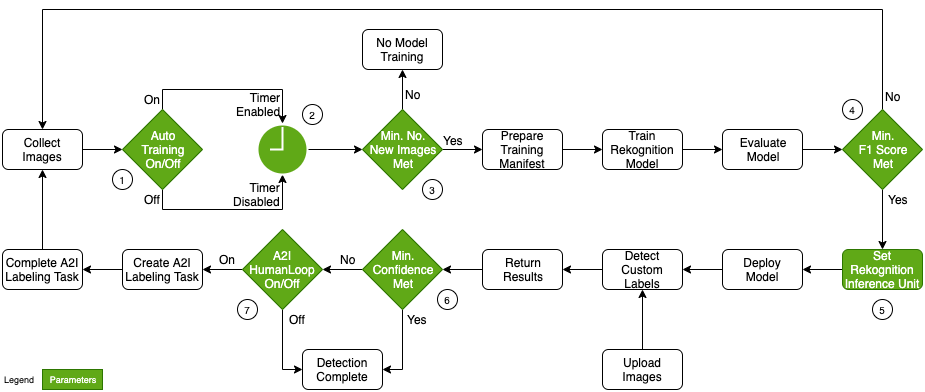

The diagram above was exported from draw.io. Its source (the exported page's mxGraphModel, read from the mxfile embedded in the PNG):
<mxGraphModel dx="1426" dy="714" grid="1" gridSize="10" guides="1" tooltips="1" connect="1" arrows="1" fold="1" page="1" pageScale="1" pageWidth="1100" pageHeight="850" math="0" shadow="0">
  <root>
    <mxCell id="0" />
    <mxCell id="1" parent="0" />
    <mxCell id="2" style="edgeStyle=orthogonalEdgeStyle;rounded=0;orthogonalLoop=1;jettySize=auto;html=1;entryX=0;entryY=0.5;entryDx=0;entryDy=0;fontSize=9;fontColor=#000000;" edge="1" source="3" target="6" parent="1">
      <mxGeometry relative="1" as="geometry" />
    </mxCell>
    <mxCell id="3" value="Collect&lt;br&gt;Images" style="whiteSpace=wrap;html=1;rounded=1;" vertex="1" parent="1">
      <mxGeometry x="120" y="460" width="80" height="40" as="geometry" />
    </mxCell>
    <mxCell id="4" style="edgeStyle=orthogonalEdgeStyle;rounded=0;orthogonalLoop=1;jettySize=auto;html=1;entryX=0.507;entryY=-0.017;entryDx=0;entryDy=0;entryPerimeter=0;fontSize=9;fontColor=#000000;" edge="1" source="6" target="8" parent="1">
      <mxGeometry relative="1" as="geometry">
        <Array as="points">
          <mxPoint x="280" y="420" />
          <mxPoint x="400" y="420" />
        </Array>
      </mxGeometry>
    </mxCell>
    <mxCell id="5" style="edgeStyle=orthogonalEdgeStyle;rounded=0;orthogonalLoop=1;jettySize=auto;html=1;exitX=0.5;exitY=1;exitDx=0;exitDy=0;fontSize=9;fontColor=#000000;entryX=0.56;entryY=1;entryDx=0;entryDy=0;entryPerimeter=0;" edge="1" source="6" parent="1">
      <mxGeometry relative="1" as="geometry">
        <mxPoint x="277" y="520" as="sourcePoint" />
        <mxPoint x="400" y="505" as="targetPoint" />
        <Array as="points">
          <mxPoint x="280" y="540" />
          <mxPoint x="400" y="540" />
        </Array>
      </mxGeometry>
    </mxCell>
    <mxCell id="6" value="Auto&lt;br&gt;Training&lt;br&gt;On/Off" style="rhombus;whiteSpace=wrap;html=1;rounded=0;strokeColor=#2D7600;fillColor=#60a917;fontColor=#ffffff;" vertex="1" parent="1">
      <mxGeometry x="240" y="440" width="80" height="80" as="geometry" />
    </mxCell>
    <mxCell id="7" style="edgeStyle=orthogonalEdgeStyle;rounded=0;orthogonalLoop=1;jettySize=auto;html=1;entryX=0;entryY=0.5;entryDx=0;entryDy=0;fontSize=9;fontColor=#000000;" edge="1" source="8" target="12" parent="1">
      <mxGeometry relative="1" as="geometry" />
    </mxCell>
    <mxCell id="8" value="" style="html=1;verticalLabelPosition=bottom;align=center;labelBackgroundColor=#ffffff;verticalAlign=top;strokeWidth=2;strokeColor=#ffffff;shadow=0;dashed=0;shape=mxgraph.ios7.icons.clock;fillColor=#60a917;fontColor=#ffffff;" vertex="1" parent="1">
      <mxGeometry x="375" y="455" width="50" height="50" as="geometry" />
    </mxCell>
    <mxCell id="9" style="edgeStyle=orthogonalEdgeStyle;rounded=0;orthogonalLoop=1;jettySize=auto;html=1;entryX=0;entryY=0.5;entryDx=0;entryDy=0;fontSize=12;fontColor=#000000;" edge="1" source="12" target="14" parent="1">
      <mxGeometry relative="1" as="geometry" />
    </mxCell>
    <mxCell id="10" value="Yes" style="text;html=1;align=center;verticalAlign=middle;resizable=0;points=[];labelBackgroundColor=#ffffff;fontSize=12;fontColor=#000000;" vertex="1" connectable="0" parent="9">
      <mxGeometry x="0.0009" y="6" relative="1" as="geometry">
        <mxPoint x="-9.719999999999999" y="-3.7199999999999998" as="offset" />
      </mxGeometry>
    </mxCell>
    <mxCell id="11" style="edgeStyle=orthogonalEdgeStyle;rounded=0;orthogonalLoop=1;jettySize=auto;html=1;entryX=0.5;entryY=1;entryDx=0;entryDy=0;fontSize=9;fontColor=#000000;" edge="1" source="12" target="56" parent="1">
      <mxGeometry relative="1" as="geometry" />
    </mxCell>
    <mxCell id="12" value="Min. No.&lt;br style=&quot;font-size: 12px;&quot;&gt;New&amp;nbsp;Images&lt;br style=&quot;font-size: 12px;&quot;&gt;Met" style="rhombus;whiteSpace=wrap;html=1;rounded=0;strokeColor=#2D7600;fontSize=12;fillColor=#60a917;fontColor=#ffffff;" vertex="1" parent="1">
      <mxGeometry x="480" y="440" width="80" height="80" as="geometry" />
    </mxCell>
    <mxCell id="13" style="edgeStyle=orthogonalEdgeStyle;rounded=0;orthogonalLoop=1;jettySize=auto;html=1;entryX=0;entryY=0.5;entryDx=0;entryDy=0;fontSize=12;fontColor=#000000;" edge="1" source="14" target="16" parent="1">
      <mxGeometry relative="1" as="geometry" />
    </mxCell>
    <mxCell id="14" value="Prepare&lt;br&gt;Training Manifest" style="whiteSpace=wrap;html=1;rounded=1;" vertex="1" parent="1">
      <mxGeometry x="600" y="460" width="80" height="40" as="geometry" />
    </mxCell>
    <mxCell id="15" style="edgeStyle=orthogonalEdgeStyle;rounded=0;orthogonalLoop=1;jettySize=auto;html=1;entryX=0;entryY=0.5;entryDx=0;entryDy=0;fontSize=12;fontColor=#000000;" edge="1" source="16" target="22" parent="1">
      <mxGeometry relative="1" as="geometry" />
    </mxCell>
    <mxCell id="16" value="Train Rekognition Model" style="whiteSpace=wrap;html=1;rounded=1;" vertex="1" parent="1">
      <mxGeometry x="720" y="460" width="80" height="40" as="geometry" />
    </mxCell>
    <mxCell id="17" style="edgeStyle=orthogonalEdgeStyle;rounded=0;orthogonalLoop=1;jettySize=auto;html=1;entryX=0.5;entryY=0;entryDx=0;entryDy=0;fontSize=12;fontColor=#000000;" edge="1" source="20" target="24" parent="1">
      <mxGeometry relative="1" as="geometry" />
    </mxCell>
    <mxCell id="18" style="edgeStyle=orthogonalEdgeStyle;rounded=0;orthogonalLoop=1;jettySize=auto;html=1;entryX=0.5;entryY=0;entryDx=0;entryDy=0;fontSize=12;fontColor=#000000;" edge="1" source="20" target="3" parent="1">
      <mxGeometry relative="1" as="geometry">
        <Array as="points">
          <mxPoint x="1000" y="340" />
          <mxPoint x="160" y="340" />
        </Array>
      </mxGeometry>
    </mxCell>
    <mxCell id="19" value="No" style="text;html=1;align=center;verticalAlign=middle;resizable=0;points=[];labelBackgroundColor=#ffffff;fontSize=12;fontColor=#000000;" vertex="1" connectable="0" parent="18">
      <mxGeometry x="-0.9534" y="-1" relative="1" as="geometry">
        <mxPoint x="9.24" y="11.83" as="offset" />
      </mxGeometry>
    </mxCell>
    <mxCell id="20" value="Min.&lt;br&gt;F1 Score&lt;br&gt;Met" style="rhombus;whiteSpace=wrap;html=1;rounded=0;strokeColor=#2D7600;fillColor=#60a917;fontColor=#ffffff;" vertex="1" parent="1">
      <mxGeometry x="960" y="440" width="80" height="80" as="geometry" />
    </mxCell>
    <mxCell id="21" style="edgeStyle=orthogonalEdgeStyle;rounded=0;orthogonalLoop=1;jettySize=auto;html=1;entryX=0;entryY=0.5;entryDx=0;entryDy=0;fontSize=12;fontColor=#000000;" edge="1" source="22" target="20" parent="1">
      <mxGeometry relative="1" as="geometry" />
    </mxCell>
    <mxCell id="22" value="Evaluate&lt;br&gt;Model" style="whiteSpace=wrap;html=1;rounded=1;" vertex="1" parent="1">
      <mxGeometry x="840" y="460" width="80" height="40" as="geometry" />
    </mxCell>
    <mxCell id="23" style="edgeStyle=orthogonalEdgeStyle;rounded=0;orthogonalLoop=1;jettySize=auto;html=1;exitX=0;exitY=0.5;exitDx=0;exitDy=0;entryX=1;entryY=0.5;entryDx=0;entryDy=0;fontSize=12;fontColor=#000000;" edge="1" source="24" target="26" parent="1">
      <mxGeometry relative="1" as="geometry" />
    </mxCell>
    <mxCell id="24" value="Set Rekognition Inference Unit" style="whiteSpace=wrap;html=1;rounded=1;strokeColor=#2D7600;fillColor=#60a917;fontColor=#ffffff;" vertex="1" parent="1">
      <mxGeometry x="960" y="580" width="80" height="40" as="geometry" />
    </mxCell>
    <mxCell id="25" style="edgeStyle=orthogonalEdgeStyle;rounded=0;orthogonalLoop=1;jettySize=auto;html=1;entryX=1;entryY=0.5;entryDx=0;entryDy=0;fontSize=12;fontColor=#000000;" edge="1" source="26" target="28" parent="1">
      <mxGeometry relative="1" as="geometry" />
    </mxCell>
    <mxCell id="26" value="Deploy&lt;br&gt;Model" style="whiteSpace=wrap;html=1;rounded=1;" vertex="1" parent="1">
      <mxGeometry x="840" y="580" width="80" height="40" as="geometry" />
    </mxCell>
    <mxCell id="27" style="edgeStyle=orthogonalEdgeStyle;rounded=0;orthogonalLoop=1;jettySize=auto;html=1;entryX=1;entryY=0.5;entryDx=0;entryDy=0;fontSize=12;fontColor=#000000;" edge="1" source="28" target="35" parent="1">
      <mxGeometry relative="1" as="geometry" />
    </mxCell>
    <mxCell id="28" value="Detect&lt;br&gt;Custom Labels" style="whiteSpace=wrap;html=1;rounded=1;" vertex="1" parent="1">
      <mxGeometry x="720" y="580" width="80" height="40" as="geometry" />
    </mxCell>
    <mxCell id="29" style="edgeStyle=orthogonalEdgeStyle;rounded=0;orthogonalLoop=1;jettySize=auto;html=1;fontSize=12;fontColor=#000000;entryX=0.5;entryY=1;entryDx=0;entryDy=0;" edge="1" source="30" target="28" parent="1">
      <mxGeometry relative="1" as="geometry">
        <mxPoint x="770" y="630" as="targetPoint" />
      </mxGeometry>
    </mxCell>
    <mxCell id="30" value="Upload&lt;br&gt;Images" style="whiteSpace=wrap;html=1;rounded=1;" vertex="1" parent="1">
      <mxGeometry x="720" y="680" width="80" height="40" as="geometry" />
    </mxCell>
    <mxCell id="31" style="edgeStyle=orthogonalEdgeStyle;rounded=0;orthogonalLoop=1;jettySize=auto;html=1;exitX=0;exitY=0.5;exitDx=0;exitDy=0;entryX=1;entryY=0.5;entryDx=0;entryDy=0;fontSize=12;fontColor=#000000;" edge="1" source="33" target="38" parent="1">
      <mxGeometry relative="1" as="geometry" />
    </mxCell>
    <mxCell id="32" style="edgeStyle=orthogonalEdgeStyle;rounded=0;orthogonalLoop=1;jettySize=auto;html=1;entryX=1;entryY=0.5;entryDx=0;entryDy=0;fontSize=12;fontColor=#000000;" edge="1" source="33" target="49" parent="1">
      <mxGeometry relative="1" as="geometry" />
    </mxCell>
    <mxCell id="33" value="Min.&lt;br&gt;Confidence&lt;br&gt;Met" style="rhombus;whiteSpace=wrap;html=1;rounded=0;strokeColor=#2D7600;fillColor=#60a917;fontColor=#ffffff;" vertex="1" parent="1">
      <mxGeometry x="480" y="560" width="80" height="80" as="geometry" />
    </mxCell>
    <mxCell id="34" style="edgeStyle=orthogonalEdgeStyle;rounded=0;orthogonalLoop=1;jettySize=auto;html=1;entryX=1;entryY=0.5;entryDx=0;entryDy=0;fontSize=12;fontColor=#000000;" edge="1" source="35" target="33" parent="1">
      <mxGeometry relative="1" as="geometry" />
    </mxCell>
    <mxCell id="35" value="Return&lt;br&gt;Results" style="whiteSpace=wrap;html=1;rounded=1;" vertex="1" parent="1">
      <mxGeometry x="600" y="580" width="80" height="40" as="geometry" />
    </mxCell>
    <mxCell id="36" style="edgeStyle=orthogonalEdgeStyle;rounded=0;orthogonalLoop=1;jettySize=auto;html=1;entryX=1;entryY=0.5;entryDx=0;entryDy=0;fontSize=12;fontColor=#000000;" edge="1" source="38" target="40" parent="1">
      <mxGeometry relative="1" as="geometry" />
    </mxCell>
    <mxCell id="37" style="edgeStyle=orthogonalEdgeStyle;rounded=0;orthogonalLoop=1;jettySize=auto;html=1;entryX=0;entryY=0.5;entryDx=0;entryDy=0;fontSize=12;fontColor=#000000;" edge="1" source="38" target="49" parent="1">
      <mxGeometry relative="1" as="geometry" />
    </mxCell>
    <mxCell id="38" value="A2I&lt;br&gt;HumanLoop&lt;br&gt;On/Off" style="rhombus;whiteSpace=wrap;html=1;rounded=0;strokeColor=#2D7600;fillColor=#60a917;fontColor=#ffffff;" vertex="1" parent="1">
      <mxGeometry x="360" y="560" width="80" height="80" as="geometry" />
    </mxCell>
    <mxCell id="39" style="edgeStyle=orthogonalEdgeStyle;rounded=0;orthogonalLoop=1;jettySize=auto;html=1;entryX=1;entryY=0.5;entryDx=0;entryDy=0;fontSize=12;fontColor=#000000;" edge="1" source="40" target="48" parent="1">
      <mxGeometry relative="1" as="geometry" />
    </mxCell>
    <mxCell id="40" value="Create A2I&lt;br&gt;Labeling Task" style="whiteSpace=wrap;html=1;rounded=1;" vertex="1" parent="1">
      <mxGeometry x="240" y="580" width="80" height="40" as="geometry" />
    </mxCell>
    <mxCell id="41" value="No" style="text;html=1;align=center;verticalAlign=middle;resizable=0;points=[];autosize=1;fontSize=12;fontColor=#000000;" vertex="1" parent="1">
      <mxGeometry x="515" y="414.76" width="30" height="20" as="geometry" />
    </mxCell>
    <mxCell id="42" value="Yes" style="text;html=1;align=center;verticalAlign=middle;resizable=0;points=[];autosize=1;fontSize=12;fontColor=#000000;" vertex="1" parent="1">
      <mxGeometry x="996" y="520" width="40" height="20" as="geometry" />
    </mxCell>
    <mxCell id="43" value="Yes" style="text;html=1;align=center;verticalAlign=middle;resizable=0;points=[];autosize=1;fontSize=12;fontColor=#000000;" vertex="1" parent="1">
      <mxGeometry x="515" y="640" width="40" height="20" as="geometry" />
    </mxCell>
    <mxCell id="44" value="No" style="text;html=1;align=center;verticalAlign=middle;resizable=0;points=[];autosize=1;fontSize=12;fontColor=#000000;" vertex="1" parent="1">
      <mxGeometry x="450" y="580" width="30" height="20" as="geometry" />
    </mxCell>
    <mxCell id="45" value="Off" style="text;html=1;align=center;verticalAlign=middle;resizable=0;points=[];autosize=1;fontSize=12;fontColor=#000000;" vertex="1" parent="1">
      <mxGeometry x="400" y="640" width="30" height="20" as="geometry" />
    </mxCell>
    <mxCell id="46" value="On" style="text;html=1;align=center;verticalAlign=middle;resizable=0;points=[];autosize=1;fontSize=12;fontColor=#000000;" vertex="1" parent="1">
      <mxGeometry x="330" y="580" width="30" height="20" as="geometry" />
    </mxCell>
    <mxCell id="47" style="edgeStyle=orthogonalEdgeStyle;rounded=0;orthogonalLoop=1;jettySize=auto;html=1;entryX=0.5;entryY=1;entryDx=0;entryDy=0;fontSize=12;fontColor=#000000;" edge="1" source="48" target="3" parent="1">
      <mxGeometry relative="1" as="geometry" />
    </mxCell>
    <mxCell id="48" value="Complete A2I&lt;br&gt;Labeling Task" style="whiteSpace=wrap;html=1;rounded=1;" vertex="1" parent="1">
      <mxGeometry x="120" y="580" width="80" height="40" as="geometry" />
    </mxCell>
    <mxCell id="49" value="Detection&lt;br&gt;Complete" style="whiteSpace=wrap;html=1;rounded=1;" vertex="1" parent="1">
      <mxGeometry x="420" y="680" width="80" height="40" as="geometry" />
    </mxCell>
    <mxCell id="50" value="Parameters" style="whiteSpace=wrap;html=1;rounded=0;strokeColor=#2D7600;fillColor=#60a917;fontSize=9;fontColor=#ffffff;" vertex="1" parent="1">
      <mxGeometry x="160" y="700" width="60" height="20" as="geometry" />
    </mxCell>
    <mxCell id="51" value="Legend" style="text;html=1;align=left;verticalAlign=middle;resizable=0;points=[];autosize=1;fontSize=9;fontColor=#000000;" vertex="1" parent="1">
      <mxGeometry x="120" y="700" width="50" height="20" as="geometry" />
    </mxCell>
    <mxCell id="52" value="Timer&lt;br style=&quot;font-size: 12px;&quot;&gt;Enabled" style="text;html=1;align=right;verticalAlign=middle;resizable=0;points=[];autosize=1;fontSize=12;fontColor=#000000;" vertex="1" parent="1">
      <mxGeometry x="340" y="420" width="60" height="30" as="geometry" />
    </mxCell>
    <mxCell id="53" value="On" style="text;html=1;align=right;verticalAlign=middle;resizable=0;points=[];autosize=1;fontSize=12;fontColor=#000000;" vertex="1" parent="1">
      <mxGeometry x="250" y="420" width="30" height="20" as="geometry" />
    </mxCell>
    <mxCell id="54" value="Off" style="text;html=1;align=right;verticalAlign=middle;resizable=0;points=[];autosize=1;fontSize=12;fontColor=#000000;" vertex="1" parent="1">
      <mxGeometry x="250" y="520" width="30" height="20" as="geometry" />
    </mxCell>
    <mxCell id="55" value="Timer&lt;br style=&quot;font-size: 12px;&quot;&gt;Disabled" style="text;html=1;align=right;verticalAlign=middle;resizable=0;points=[];autosize=1;fontSize=12;fontColor=#000000;" vertex="1" parent="1">
      <mxGeometry x="340" y="510" width="60" height="30" as="geometry" />
    </mxCell>
    <mxCell id="56" value="No Model Training" style="whiteSpace=wrap;html=1;rounded=1;" vertex="1" parent="1">
      <mxGeometry x="480" y="360" width="80" height="40" as="geometry" />
    </mxCell>
    <mxCell id="57" value="1" style="ellipse;whiteSpace=wrap;html=1;aspect=fixed;rounded=0;strokeWidth=1;fontSize=10;align=center;fillColor=none;" vertex="1" parent="1">
      <mxGeometry x="230" y="500" width="20" height="20" as="geometry" />
    </mxCell>
    <mxCell id="58" value="2" style="ellipse;whiteSpace=wrap;html=1;aspect=fixed;rounded=0;strokeWidth=1;fillColor=none;fontSize=10;align=center;" vertex="1" parent="1">
      <mxGeometry x="420" y="435" width="20" height="20" as="geometry" />
    </mxCell>
    <mxCell id="59" value="3" style="ellipse;whiteSpace=wrap;html=1;aspect=fixed;rounded=0;strokeWidth=1;fillColor=none;fontSize=10;align=center;" vertex="1" parent="1">
      <mxGeometry x="540" y="510" width="20" height="20" as="geometry" />
    </mxCell>
    <mxCell id="60" value="4" style="ellipse;whiteSpace=wrap;html=1;aspect=fixed;rounded=0;strokeWidth=1;fillColor=none;fontSize=10;align=center;" vertex="1" parent="1">
      <mxGeometry x="960" y="430" width="20" height="20" as="geometry" />
    </mxCell>
    <mxCell id="61" value="5" style="ellipse;whiteSpace=wrap;html=1;aspect=fixed;rounded=0;strokeWidth=1;fillColor=none;fontSize=10;align=center;" vertex="1" parent="1">
      <mxGeometry x="990" y="630" width="20" height="20" as="geometry" />
    </mxCell>
    <mxCell id="62" value="6" style="ellipse;whiteSpace=wrap;html=1;aspect=fixed;rounded=0;strokeWidth=1;fillColor=none;fontSize=10;align=center;" vertex="1" parent="1">
      <mxGeometry x="555" y="620" width="20" height="20" as="geometry" />
    </mxCell>
    <mxCell id="63" value="7" style="ellipse;whiteSpace=wrap;html=1;aspect=fixed;rounded=0;strokeWidth=1;fillColor=none;fontSize=10;align=center;" vertex="1" parent="1">
      <mxGeometry x="355" y="630" width="20" height="20" as="geometry" />
    </mxCell>
  </root>
</mxGraphModel>